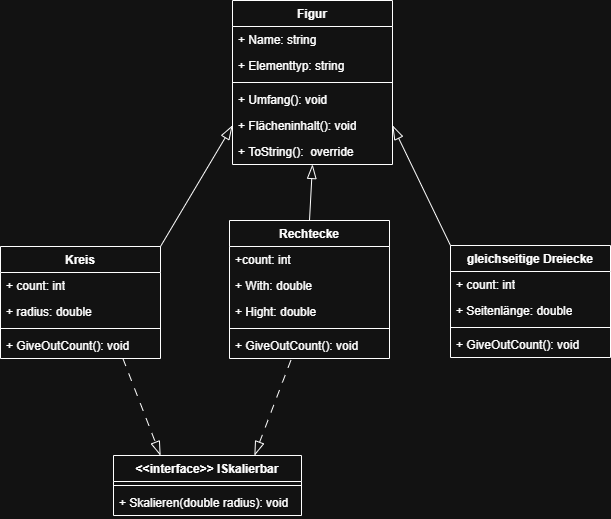

The diagram above was exported from draw.io. Its source (the exported page's mxGraphModel, read from the mxfile embedded in the PNG):
<mxGraphModel dx="1034" dy="636" grid="1" gridSize="1" guides="1" tooltips="1" connect="1" arrows="1" fold="1" page="1" pageScale="1" pageWidth="827" pageHeight="1169" math="0" shadow="0">
  <root>
    <mxCell id="0" />
    <mxCell id="1" parent="0" />
    <mxCell id="Qe53BjTvWn_jGyZopu4m-80" value="Figur" style="swimlane;fontStyle=1;align=center;verticalAlign=top;childLayout=stackLayout;horizontal=1;startSize=26;horizontalStack=0;resizeParent=1;resizeParentMax=0;resizeLast=0;collapsible=1;marginBottom=0;whiteSpace=wrap;html=1;" vertex="1" parent="1">
      <mxGeometry x="278" y="44" width="160" height="164" as="geometry" />
    </mxCell>
    <mxCell id="Qe53BjTvWn_jGyZopu4m-81" value="+ Name: string" style="text;strokeColor=none;fillColor=none;align=left;verticalAlign=top;spacingLeft=4;spacingRight=4;overflow=hidden;rotatable=0;points=[[0,0.5],[1,0.5]];portConstraint=eastwest;whiteSpace=wrap;html=1;" vertex="1" parent="Qe53BjTvWn_jGyZopu4m-80">
      <mxGeometry y="26" width="160" height="26" as="geometry" />
    </mxCell>
    <mxCell id="Qe53BjTvWn_jGyZopu4m-85" value="+ Elementtyp: string" style="text;strokeColor=none;fillColor=none;align=left;verticalAlign=top;spacingLeft=4;spacingRight=4;overflow=hidden;rotatable=0;points=[[0,0.5],[1,0.5]];portConstraint=eastwest;whiteSpace=wrap;html=1;" vertex="1" parent="Qe53BjTvWn_jGyZopu4m-80">
      <mxGeometry y="52" width="160" height="26" as="geometry" />
    </mxCell>
    <mxCell id="Qe53BjTvWn_jGyZopu4m-82" value="" style="line;strokeWidth=1;fillColor=none;align=left;verticalAlign=middle;spacingTop=-1;spacingLeft=3;spacingRight=3;rotatable=0;labelPosition=right;points=[];portConstraint=eastwest;strokeColor=inherit;" vertex="1" parent="Qe53BjTvWn_jGyZopu4m-80">
      <mxGeometry y="78" width="160" height="8" as="geometry" />
    </mxCell>
    <mxCell id="Qe53BjTvWn_jGyZopu4m-83" value="+ Umfang(): void" style="text;strokeColor=none;fillColor=none;align=left;verticalAlign=top;spacingLeft=4;spacingRight=4;overflow=hidden;rotatable=0;points=[[0,0.5],[1,0.5]];portConstraint=eastwest;whiteSpace=wrap;html=1;" vertex="1" parent="Qe53BjTvWn_jGyZopu4m-80">
      <mxGeometry y="86" width="160" height="26" as="geometry" />
    </mxCell>
    <mxCell id="Qe53BjTvWn_jGyZopu4m-86" value="+ Flächeninhalt(): void" style="text;strokeColor=none;fillColor=none;align=left;verticalAlign=top;spacingLeft=4;spacingRight=4;overflow=hidden;rotatable=0;points=[[0,0.5],[1,0.5]];portConstraint=eastwest;whiteSpace=wrap;html=1;" vertex="1" parent="Qe53BjTvWn_jGyZopu4m-80">
      <mxGeometry y="112" width="160" height="26" as="geometry" />
    </mxCell>
    <mxCell id="Qe53BjTvWn_jGyZopu4m-119" value="+ ToString():&amp;nbsp; override" style="text;strokeColor=none;fillColor=none;align=left;verticalAlign=top;spacingLeft=4;spacingRight=4;overflow=hidden;rotatable=0;points=[[0,0.5],[1,0.5]];portConstraint=eastwest;whiteSpace=wrap;html=1;" vertex="1" parent="Qe53BjTvWn_jGyZopu4m-80">
      <mxGeometry y="138" width="160" height="26" as="geometry" />
    </mxCell>
    <mxCell id="Qe53BjTvWn_jGyZopu4m-87" value="Kreis" style="swimlane;fontStyle=1;align=center;verticalAlign=top;childLayout=stackLayout;horizontal=1;startSize=26;horizontalStack=0;resizeParent=1;resizeParentMax=0;resizeLast=0;collapsible=1;marginBottom=0;whiteSpace=wrap;html=1;" vertex="1" parent="1">
      <mxGeometry x="46" y="290" width="160" height="112" as="geometry" />
    </mxCell>
    <mxCell id="Qe53BjTvWn_jGyZopu4m-116" value="+ count: int" style="text;strokeColor=none;fillColor=none;align=left;verticalAlign=top;spacingLeft=4;spacingRight=4;overflow=hidden;rotatable=0;points=[[0,0.5],[1,0.5]];portConstraint=eastwest;whiteSpace=wrap;html=1;" vertex="1" parent="Qe53BjTvWn_jGyZopu4m-87">
      <mxGeometry y="26" width="160" height="26" as="geometry" />
    </mxCell>
    <mxCell id="Qe53BjTvWn_jGyZopu4m-88" value="+ radius: double" style="text;strokeColor=none;fillColor=none;align=left;verticalAlign=top;spacingLeft=4;spacingRight=4;overflow=hidden;rotatable=0;points=[[0,0.5],[1,0.5]];portConstraint=eastwest;whiteSpace=wrap;html=1;" vertex="1" parent="Qe53BjTvWn_jGyZopu4m-87">
      <mxGeometry y="52" width="160" height="26" as="geometry" />
    </mxCell>
    <mxCell id="Qe53BjTvWn_jGyZopu4m-89" value="" style="line;strokeWidth=1;fillColor=none;align=left;verticalAlign=middle;spacingTop=-1;spacingLeft=3;spacingRight=3;rotatable=0;labelPosition=right;points=[];portConstraint=eastwest;strokeColor=inherit;" vertex="1" parent="Qe53BjTvWn_jGyZopu4m-87">
      <mxGeometry y="78" width="160" height="8" as="geometry" />
    </mxCell>
    <mxCell id="Qe53BjTvWn_jGyZopu4m-90" value="+ GiveOutCount(): void" style="text;strokeColor=none;fillColor=none;align=left;verticalAlign=top;spacingLeft=4;spacingRight=4;overflow=hidden;rotatable=0;points=[[0,0.5],[1,0.5]];portConstraint=eastwest;whiteSpace=wrap;html=1;" vertex="1" parent="Qe53BjTvWn_jGyZopu4m-87">
      <mxGeometry y="86" width="160" height="26" as="geometry" />
    </mxCell>
    <mxCell id="Qe53BjTvWn_jGyZopu4m-91" value="gleichseitige Dreiecke" style="swimlane;fontStyle=1;align=center;verticalAlign=top;childLayout=stackLayout;horizontal=1;startSize=26;horizontalStack=0;resizeParent=1;resizeParentMax=0;resizeLast=0;collapsible=1;marginBottom=0;whiteSpace=wrap;html=1;" vertex="1" parent="1">
      <mxGeometry x="496" y="289" width="160" height="112" as="geometry" />
    </mxCell>
    <mxCell id="Qe53BjTvWn_jGyZopu4m-118" value="+ count: int" style="text;strokeColor=none;fillColor=none;align=left;verticalAlign=top;spacingLeft=4;spacingRight=4;overflow=hidden;rotatable=0;points=[[0,0.5],[1,0.5]];portConstraint=eastwest;whiteSpace=wrap;html=1;" vertex="1" parent="Qe53BjTvWn_jGyZopu4m-91">
      <mxGeometry y="26" width="160" height="26" as="geometry" />
    </mxCell>
    <mxCell id="Qe53BjTvWn_jGyZopu4m-92" value="+ Seitenlänge: double" style="text;strokeColor=none;fillColor=none;align=left;verticalAlign=top;spacingLeft=4;spacingRight=4;overflow=hidden;rotatable=0;points=[[0,0.5],[1,0.5]];portConstraint=eastwest;whiteSpace=wrap;html=1;" vertex="1" parent="Qe53BjTvWn_jGyZopu4m-91">
      <mxGeometry y="52" width="160" height="26" as="geometry" />
    </mxCell>
    <mxCell id="Qe53BjTvWn_jGyZopu4m-93" value="" style="line;strokeWidth=1;fillColor=none;align=left;verticalAlign=middle;spacingTop=-1;spacingLeft=3;spacingRight=3;rotatable=0;labelPosition=right;points=[];portConstraint=eastwest;strokeColor=inherit;" vertex="1" parent="Qe53BjTvWn_jGyZopu4m-91">
      <mxGeometry y="78" width="160" height="8" as="geometry" />
    </mxCell>
    <mxCell id="Qe53BjTvWn_jGyZopu4m-104" value="+ GiveOutCount(): void" style="text;strokeColor=none;fillColor=none;align=left;verticalAlign=top;spacingLeft=4;spacingRight=4;overflow=hidden;rotatable=0;points=[[0,0.5],[1,0.5]];portConstraint=eastwest;whiteSpace=wrap;html=1;" vertex="1" parent="Qe53BjTvWn_jGyZopu4m-91">
      <mxGeometry y="86" width="160" height="26" as="geometry" />
    </mxCell>
    <mxCell id="Qe53BjTvWn_jGyZopu4m-95" value="Rechtecke" style="swimlane;fontStyle=1;align=center;verticalAlign=top;childLayout=stackLayout;horizontal=1;startSize=26;horizontalStack=0;resizeParent=1;resizeParentMax=0;resizeLast=0;collapsible=1;marginBottom=0;whiteSpace=wrap;html=1;" vertex="1" parent="1">
      <mxGeometry x="275" y="264" width="160" height="138" as="geometry" />
    </mxCell>
    <mxCell id="Qe53BjTvWn_jGyZopu4m-117" value="+count: int" style="text;strokeColor=none;fillColor=none;align=left;verticalAlign=top;spacingLeft=4;spacingRight=4;overflow=hidden;rotatable=0;points=[[0,0.5],[1,0.5]];portConstraint=eastwest;whiteSpace=wrap;html=1;" vertex="1" parent="Qe53BjTvWn_jGyZopu4m-95">
      <mxGeometry y="26" width="160" height="26" as="geometry" />
    </mxCell>
    <mxCell id="Qe53BjTvWn_jGyZopu4m-111" value="+ With: double" style="text;strokeColor=none;fillColor=none;align=left;verticalAlign=top;spacingLeft=4;spacingRight=4;overflow=hidden;rotatable=0;points=[[0,0.5],[1,0.5]];portConstraint=eastwest;whiteSpace=wrap;html=1;" vertex="1" parent="Qe53BjTvWn_jGyZopu4m-95">
      <mxGeometry y="52" width="160" height="26" as="geometry" />
    </mxCell>
    <mxCell id="Qe53BjTvWn_jGyZopu4m-112" value="+ Hight: double" style="text;strokeColor=none;fillColor=none;align=left;verticalAlign=top;spacingLeft=4;spacingRight=4;overflow=hidden;rotatable=0;points=[[0,0.5],[1,0.5]];portConstraint=eastwest;whiteSpace=wrap;html=1;" vertex="1" parent="Qe53BjTvWn_jGyZopu4m-95">
      <mxGeometry y="78" width="160" height="26" as="geometry" />
    </mxCell>
    <mxCell id="Qe53BjTvWn_jGyZopu4m-97" value="" style="line;strokeWidth=1;fillColor=none;align=left;verticalAlign=middle;spacingTop=-1;spacingLeft=3;spacingRight=3;rotatable=0;labelPosition=right;points=[];portConstraint=eastwest;strokeColor=inherit;" vertex="1" parent="Qe53BjTvWn_jGyZopu4m-95">
      <mxGeometry y="104" width="160" height="8" as="geometry" />
    </mxCell>
    <mxCell id="Qe53BjTvWn_jGyZopu4m-103" value="+ GiveOutCount(): void" style="text;strokeColor=none;fillColor=none;align=left;verticalAlign=top;spacingLeft=4;spacingRight=4;overflow=hidden;rotatable=0;points=[[0,0.5],[1,0.5]];portConstraint=eastwest;whiteSpace=wrap;html=1;" vertex="1" parent="Qe53BjTvWn_jGyZopu4m-95">
      <mxGeometry y="112" width="160" height="26" as="geometry" />
    </mxCell>
    <mxCell id="Qe53BjTvWn_jGyZopu4m-99" value="" style="endArrow=blockThin;endFill=0;endSize=12;html=1;rounded=0;exitX=1;exitY=0;exitDx=0;exitDy=0;entryX=0;entryY=0.5;entryDx=0;entryDy=0;" edge="1" parent="1" source="Qe53BjTvWn_jGyZopu4m-87" target="Qe53BjTvWn_jGyZopu4m-86">
      <mxGeometry width="160" relative="1" as="geometry">
        <mxPoint x="395" y="593" as="sourcePoint" />
        <mxPoint x="555" y="593" as="targetPoint" />
      </mxGeometry>
    </mxCell>
    <mxCell id="Qe53BjTvWn_jGyZopu4m-100" value="" style="endArrow=blockThin;endFill=0;endSize=12;html=1;rounded=0;exitX=0;exitY=0;exitDx=0;exitDy=0;entryX=1;entryY=0.5;entryDx=0;entryDy=0;" edge="1" parent="1" source="Qe53BjTvWn_jGyZopu4m-91" target="Qe53BjTvWn_jGyZopu4m-86">
      <mxGeometry width="160" relative="1" as="geometry">
        <mxPoint x="305" y="798" as="sourcePoint" />
        <mxPoint x="375" y="688" as="targetPoint" />
      </mxGeometry>
    </mxCell>
    <mxCell id="Qe53BjTvWn_jGyZopu4m-101" value="" style="endArrow=blockThin;endFill=0;endSize=12;html=1;rounded=0;exitX=0.5;exitY=0;exitDx=0;exitDy=0;entryX=0.5;entryY=1;entryDx=0;entryDy=0;" edge="1" parent="1" source="Qe53BjTvWn_jGyZopu4m-95" target="Qe53BjTvWn_jGyZopu4m-80">
      <mxGeometry width="160" relative="1" as="geometry">
        <mxPoint x="305" y="798" as="sourcePoint" />
        <mxPoint x="375" y="688" as="targetPoint" />
      </mxGeometry>
    </mxCell>
    <mxCell id="Qe53BjTvWn_jGyZopu4m-105" value="&amp;lt;&amp;lt;interface&amp;gt;&amp;gt; ISkalierbar" style="swimlane;fontStyle=1;align=center;verticalAlign=top;childLayout=stackLayout;horizontal=1;startSize=26;horizontalStack=0;resizeParent=1;resizeParentMax=0;resizeLast=0;collapsible=1;marginBottom=0;whiteSpace=wrap;html=1;" vertex="1" parent="1">
      <mxGeometry x="159" y="499" width="188" height="60" as="geometry" />
    </mxCell>
    <mxCell id="Qe53BjTvWn_jGyZopu4m-107" value="" style="line;strokeWidth=1;fillColor=none;align=left;verticalAlign=middle;spacingTop=-1;spacingLeft=3;spacingRight=3;rotatable=0;labelPosition=right;points=[];portConstraint=eastwest;strokeColor=inherit;" vertex="1" parent="Qe53BjTvWn_jGyZopu4m-105">
      <mxGeometry y="26" width="188" height="8" as="geometry" />
    </mxCell>
    <mxCell id="Qe53BjTvWn_jGyZopu4m-108" value="+ Skalieren(double radius): void" style="text;strokeColor=none;fillColor=none;align=left;verticalAlign=top;spacingLeft=4;spacingRight=4;overflow=hidden;rotatable=0;points=[[0,0.5],[1,0.5]];portConstraint=eastwest;whiteSpace=wrap;html=1;" vertex="1" parent="Qe53BjTvWn_jGyZopu4m-105">
      <mxGeometry y="34" width="188" height="26" as="geometry" />
    </mxCell>
    <mxCell id="Qe53BjTvWn_jGyZopu4m-109" value="" style="endArrow=blockThin;endFill=0;endSize=12;html=1;rounded=0;dashed=1;dashPattern=8 8;entryX=0.25;entryY=0;entryDx=0;entryDy=0;exitX=0.765;exitY=1;exitDx=0;exitDy=0;exitPerimeter=0;" edge="1" parent="1" source="Qe53BjTvWn_jGyZopu4m-90" target="Qe53BjTvWn_jGyZopu4m-105">
      <mxGeometry width="160" relative="1" as="geometry">
        <mxPoint x="233" y="399" as="sourcePoint" />
        <mxPoint x="113" y="439" as="targetPoint" />
      </mxGeometry>
    </mxCell>
    <mxCell id="Qe53BjTvWn_jGyZopu4m-110" value="" style="endArrow=blockThin;endFill=0;endSize=12;html=1;rounded=0;dashed=1;dashPattern=8 8;entryX=0.75;entryY=0;entryDx=0;entryDy=0;exitX=0.384;exitY=1.062;exitDx=0;exitDy=0;exitPerimeter=0;" edge="1" parent="1" source="Qe53BjTvWn_jGyZopu4m-103" target="Qe53BjTvWn_jGyZopu4m-105">
      <mxGeometry width="160" relative="1" as="geometry">
        <mxPoint x="248" y="448" as="sourcePoint" />
        <mxPoint x="378" y="432" as="targetPoint" />
      </mxGeometry>
    </mxCell>
  </root>
</mxGraphModel>